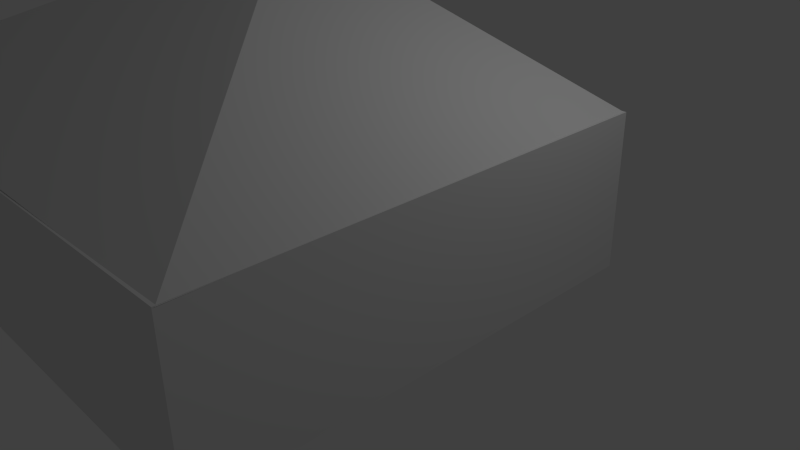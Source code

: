 # Source: casa.blend  (saved by Blender 2.76.0; exported with 4.5.12 LTS)
import bpy
from mathutils import Matrix  # noqa: F401  (used for matrix-valued properties, if any)

bpy.ops.wm.read_factory_settings(use_empty=True)
scene = bpy.context.scene
scene.name = 'Scene'

# ---- collections
col_collection_1 = bpy.data.collections.new('Collection 1'); scene.collection.children.link(col_collection_1)

# ---- world
world_world = bpy.data.worlds.new('World'); scene.world = world_world
world_world.color = (0.05088, 0.05088, 0.05088)
world_world.use_sun_shadow = False
world_world.sun_shadow_jitter_overblur = 0.0
world_world.cycles.sampling_method = 'MANUAL'
world_world.cycles.sample_map_resolution = 256

# ---- cameras
cam_camera = bpy.data.cameras.new('Camera')
cam_camera.clip_end = 100.0
cam_camera.lens = 35.0
cam_camera.sensor_width = 32.0
cam_camera.sensor_height = 18.0
cam_camera.ortho_scale = 7.314
cam_camera.dof.focus_distance = 0.0
cam_camera.dof.aperture_fstop = 128.0

# ---- lights
light_lamp = bpy.data.lights.new('Lamp', 'POINT')
light_lamp.transmission_factor = 0.0
light_lamp.cutoff_distance = 30.0
light_lamp.energy = 100.0
light_lamp.shadow_buffer_clip_start = 1.001
light_lamp.shadow_soft_size = 0.1
light_lamp.shadow_maximum_resolution = 0.006
light_lamp.use_absolute_resolution = True
light_lamp.cycles.use_multiple_importance_sampling = False

# ---- meshes
me_cube_001 = bpy.data.meshes.new('Cube.001')
me_cube_001.from_pydata([(-1.0, -1.0, -1.0), (-1.0, -1.0, 1.0), (-1.0, 1.0, -1.0), (-1.0, 1.0, 1.0), (1.0, -1.0, -1.0), (1.0, -1.0, 1.0), (1.0, 1.0, -1.0), (1.0, 1.0, 1.0), (0.9935, 0.9969, 0.9961), (0.05887, 0.3888, 2.969), (1.001, -0.9918, 0.9933), (-0.9903, -0.9937, 1.03), (-0.9983, 0.9999, 0.9685)], [], [(1, 3, 2, 0), (3, 7, 6, 2), (7, 5, 4, 6), (5, 1, 0, 4), (0, 2, 6, 4), (5, 7, 3, 1), (11, 9, 12), (8, 9, 10), (12, 9, 8), (10, 9, 11), (8, 10, 11, 12)])
me_cube_001.use_remesh_preserve_volume = False
me_cube_001.use_remesh_preserve_attributes = False
me_cube_001.use_mirror_vertex_groups = False
me_cube_001.update()

# ---- objects
ob_cube = bpy.data.objects.new('Cube', me_cube_001)
ob_lamp = bpy.data.objects.new('Lamp', light_lamp)
ob_camera = bpy.data.objects.new('Camera', cam_camera)

# ---- transforms, parenting, visibility, modifiers, constraints
ob_cube.location = (-1.679, -1.153, 1.031)
ob_cube.scale = (4.0, 3.0, 1.0)
ob_cube.lineart.crease_threshold = 0.0
ob_lamp.location = (4.076, 1.005, 5.904)
ob_lamp.rotation_euler = (0.6503, 0.05522, 1.866)
ob_lamp.lock_rotations_4d = False
ob_lamp.empty_display_type = 'ARROWS'
ob_lamp.color = (0.0, 0.0, 0.0, 0.0)
ob_lamp.lineart.crease_threshold = 0.0
ob_camera.location = (7.481, -6.508, 5.344)
ob_camera.rotation_euler = (1.109, 0.01082, 0.8149)
ob_camera.lock_rotations_4d = False
ob_camera.empty_display_type = 'ARROWS'
ob_camera.color = (0.0, 0.0, 0.0, 0.0)
ob_camera.display_type = 'WIRE'
ob_camera.lineart.crease_threshold = 0.0

# ---- collection membership
col_collection_1.objects.link(ob_cube)
col_collection_1.objects.link(ob_lamp)
col_collection_1.objects.link(ob_camera)

# ---- scene / render settings (as saved in the file)
scene.camera = ob_camera
scene.frame_start = 1; scene.frame_end = 250; scene.frame_set(1)
scene.render.engine = 'BLENDER_EEVEE_NEXT'
scene.render.resolution_percentage = 50
scene.render.dither_intensity = 0.0
scene.cycles.use_denoising = False
scene.cycles.samples = 10
scene.cycles.sampling_pattern = 'TABULATED_SOBOL'
scene.cycles.light_sampling_threshold = 0.0
scene.cycles.use_adaptive_sampling = False
scene.cycles.use_light_tree = False
scene.cycles.blur_glossy = 0.0
scene.cycles.pixel_filter_type = 'GAUSSIAN'
scene.cycles.sample_clamp_indirect = 0.0
scene.view_settings.view_transform = 'Standard'
bpy.context.view_layer.update()
